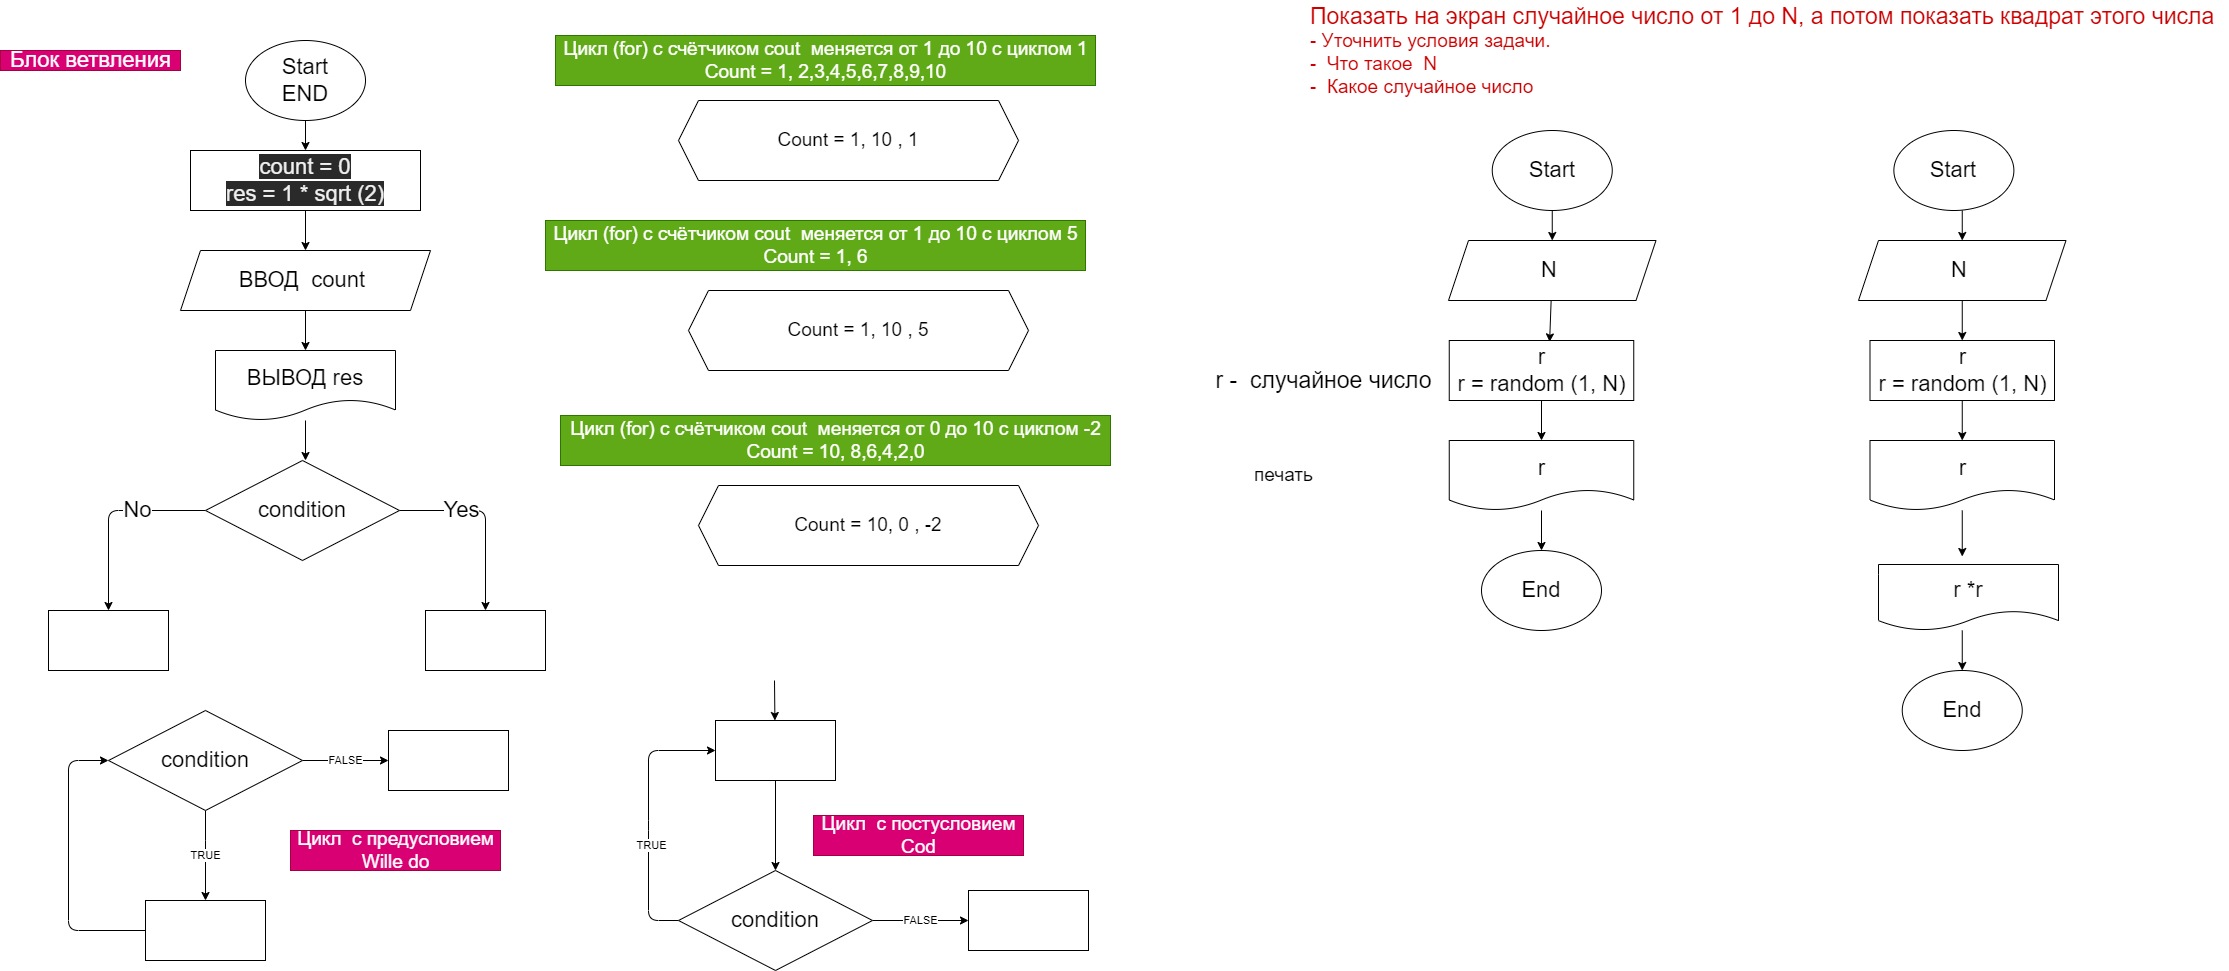

The diagram above was exported from draw.io. Its source (the exported page's mxGraphModel, read from the mxfile embedded in the PNG):
<mxGraphModel dx="804" dy="94" grid="1" gridSize="10" guides="1" tooltips="1" connect="1" arrows="1" fold="1" page="1" pageScale="1" pageWidth="1169" pageHeight="827" math="0" shadow="0">
  <root>
    <mxCell id="0" />
    <mxCell id="1" parent="0" />
    <mxCell id="37" style="edgeStyle=none;html=1;" parent="1" source="2" target="13" edge="1">
      <mxGeometry relative="1" as="geometry" />
    </mxCell>
    <mxCell id="2" value="&lt;font style=&quot;font-size: 22px&quot;&gt;Start&lt;br&gt;END&lt;br&gt;&lt;/font&gt;" style="ellipse;whiteSpace=wrap;html=1;fontSize=22;" parent="1" vertex="1">
      <mxGeometry x="277" y="50" width="120" height="80" as="geometry" />
    </mxCell>
    <mxCell id="45" style="edgeStyle=none;html=1;entryX=0.5;entryY=0;entryDx=0;entryDy=0;" parent="1" source="3" target="5" edge="1">
      <mxGeometry relative="1" as="geometry" />
    </mxCell>
    <mxCell id="3" value="ВВОД&amp;nbsp; count&amp;nbsp;" style="shape=parallelogram;perimeter=parallelogramPerimeter;whiteSpace=wrap;html=1;fixedSize=1;fontSize=22;" parent="1" vertex="1">
      <mxGeometry x="212" y="260" width="250" height="60" as="geometry" />
    </mxCell>
    <mxCell id="8oIf1OQeZqu5KsTRooK5-70" style="edgeStyle=none;html=1;fontSize=18;" parent="1" source="5" edge="1">
      <mxGeometry relative="1" as="geometry">
        <mxPoint x="337" y="470" as="targetPoint" />
      </mxGeometry>
    </mxCell>
    <mxCell id="5" value="&lt;font style=&quot;font-size: 22px&quot;&gt;ВЫВОД &lt;/font&gt;&lt;font style=&quot;font-size: 22px&quot;&gt;res&lt;/font&gt;" style="shape=document;whiteSpace=wrap;html=1;boundedLbl=1;fontSize=29;" parent="1" vertex="1">
      <mxGeometry x="247" y="360" width="180" height="70" as="geometry" />
    </mxCell>
    <mxCell id="2QZzQ6guTPs20zfZm0m--61" style="edgeStyle=none;html=1;entryX=0.5;entryY=0;entryDx=0;entryDy=0;fontSize=19;" parent="1" source="13" target="3" edge="1">
      <mxGeometry relative="1" as="geometry" />
    </mxCell>
    <mxCell id="13" value="&#10;&#10;&lt;span style=&quot;color: rgb(240, 240, 240); font-family: helvetica; font-size: 22px; font-style: normal; font-weight: 400; letter-spacing: normal; text-align: center; text-indent: 0px; text-transform: none; word-spacing: 0px; background-color: rgb(42, 42, 42); display: inline; float: none;&quot;&gt;count = 0&lt;/span&gt;&lt;br style=&quot;color: rgb(240, 240, 240); font-family: helvetica; font-size: 22px; font-style: normal; font-weight: 400; letter-spacing: normal; text-align: center; text-indent: 0px; text-transform: none; word-spacing: 0px; background-color: rgb(42, 42, 42);&quot;&gt;&lt;span style=&quot;color: rgb(240, 240, 240); font-family: helvetica; font-size: 22px; font-style: normal; font-weight: 400; letter-spacing: normal; text-align: center; text-indent: 0px; text-transform: none; word-spacing: 0px; background-color: rgb(42, 42, 42); display: inline; float: none;&quot;&gt;res = 1 * sqrt (2)&lt;/span&gt;&#10;&#10;" style="rounded=0;whiteSpace=wrap;html=1;fontSize=22;" parent="1" vertex="1">
      <mxGeometry x="222" y="160" width="230" height="60" as="geometry" />
    </mxCell>
    <mxCell id="18" value="No" style="edgeStyle=none;html=1;entryX=0.5;entryY=0;entryDx=0;entryDy=0;fontSize=22;" parent="1" source="15" target="17" edge="1">
      <mxGeometry x="-0.3103" relative="1" as="geometry">
        <Array as="points">
          <mxPoint x="140" y="520" />
        </Array>
        <mxPoint as="offset" />
      </mxGeometry>
    </mxCell>
    <mxCell id="19" value="Yes" style="edgeStyle=none;html=1;entryX=0.5;entryY=0;entryDx=0;entryDy=0;fontSize=22;" parent="1" source="15" target="16" edge="1">
      <mxGeometry x="-0.3287" relative="1" as="geometry">
        <Array as="points">
          <mxPoint x="517" y="520" />
        </Array>
        <mxPoint as="offset" />
      </mxGeometry>
    </mxCell>
    <mxCell id="15" value="condition" style="rhombus;whiteSpace=wrap;html=1;fontSize=22;" parent="1" vertex="1">
      <mxGeometry x="237" y="470" width="194" height="100" as="geometry" />
    </mxCell>
    <mxCell id="16" value="" style="whiteSpace=wrap;html=1;fontSize=22;" parent="1" vertex="1">
      <mxGeometry x="457" y="620" width="120" height="60" as="geometry" />
    </mxCell>
    <mxCell id="17" value="" style="whiteSpace=wrap;html=1;fontSize=22;" parent="1" vertex="1">
      <mxGeometry x="80" y="620" width="120" height="60" as="geometry" />
    </mxCell>
    <mxCell id="24" value="TRUE" style="edgeStyle=none;html=1;entryX=0.5;entryY=0;entryDx=0;entryDy=0;" parent="1" source="20" target="23" edge="1">
      <mxGeometry relative="1" as="geometry">
        <Array as="points">
          <mxPoint x="237" y="860" />
        </Array>
      </mxGeometry>
    </mxCell>
    <mxCell id="47" value="FALSE" style="edgeStyle=none;html=1;entryX=0;entryY=0.5;entryDx=0;entryDy=0;" parent="1" source="20" target="46" edge="1">
      <mxGeometry relative="1" as="geometry" />
    </mxCell>
    <mxCell id="20" value="condition" style="rhombus;whiteSpace=wrap;html=1;fontSize=22;" parent="1" vertex="1">
      <mxGeometry x="140" y="720" width="194" height="100" as="geometry" />
    </mxCell>
    <mxCell id="25" style="edgeStyle=none;html=1;entryX=0;entryY=0.5;entryDx=0;entryDy=0;" parent="1" source="23" target="20" edge="1">
      <mxGeometry relative="1" as="geometry">
        <Array as="points">
          <mxPoint x="100" y="940" />
          <mxPoint x="100" y="770" />
        </Array>
      </mxGeometry>
    </mxCell>
    <mxCell id="23" value="" style="whiteSpace=wrap;html=1;fontSize=22;" parent="1" vertex="1">
      <mxGeometry x="177" y="910" width="120" height="60" as="geometry" />
    </mxCell>
    <mxCell id="26" value="&lt;font style=&quot;font-size: 19px&quot;&gt;Цикл&amp;nbsp; с предусловием&lt;br&gt;Wille do&lt;/font&gt;" style="text;html=1;align=center;verticalAlign=middle;resizable=0;points=[];autosize=1;strokeColor=#A50040;fillColor=#d80073;fontColor=#ffffff;" parent="1" vertex="1">
      <mxGeometry x="322" y="840" width="210" height="40" as="geometry" />
    </mxCell>
    <mxCell id="31" style="edgeStyle=none;html=1;entryX=0;entryY=0.5;entryDx=0;entryDy=0;" parent="1" source="28" target="30" edge="1">
      <mxGeometry relative="1" as="geometry">
        <Array as="points">
          <mxPoint x="680" y="930" />
          <mxPoint x="680" y="840" />
          <mxPoint x="680" y="760" />
        </Array>
      </mxGeometry>
    </mxCell>
    <mxCell id="50" value="TRUE" style="edgeLabel;html=1;align=center;verticalAlign=middle;resizable=0;points=[];" parent="31" vertex="1" connectable="0">
      <mxGeometry x="-0.2078" y="-2" relative="1" as="geometry">
        <mxPoint as="offset" />
      </mxGeometry>
    </mxCell>
    <mxCell id="49" value="FALSE" style="edgeStyle=none;html=1;entryX=0;entryY=0.5;entryDx=0;entryDy=0;" parent="1" source="28" target="48" edge="1">
      <mxGeometry relative="1" as="geometry">
        <Array as="points">
          <mxPoint x="950" y="930" />
        </Array>
      </mxGeometry>
    </mxCell>
    <mxCell id="28" value="condition" style="rhombus;whiteSpace=wrap;html=1;fontSize=22;" parent="1" vertex="1">
      <mxGeometry x="710" y="880" width="194" height="100" as="geometry" />
    </mxCell>
    <mxCell id="32" style="edgeStyle=none;html=1;entryX=0.5;entryY=0;entryDx=0;entryDy=0;" parent="1" source="30" target="28" edge="1">
      <mxGeometry relative="1" as="geometry" />
    </mxCell>
    <mxCell id="33" style="edgeStyle=none;html=1;exitX=0.5;exitY=0;exitDx=0;exitDy=0;exitPerimeter=0;entryX=0.5;entryY=0;entryDx=0;entryDy=0;" parent="1" source="30" target="30" edge="1">
      <mxGeometry relative="1" as="geometry">
        <mxPoint x="807" y="670" as="targetPoint" />
      </mxGeometry>
    </mxCell>
    <mxCell id="30" value="" style="whiteSpace=wrap;html=1;fontSize=22;" parent="1" vertex="1">
      <mxGeometry x="747" y="730" width="120" height="60" as="geometry" />
    </mxCell>
    <mxCell id="35" style="edgeStyle=none;html=1;entryX=0.5;entryY=0;entryDx=0;entryDy=0;" parent="1" edge="1">
      <mxGeometry relative="1" as="geometry">
        <mxPoint x="806" y="690" as="sourcePoint" />
        <mxPoint x="806.41" y="730" as="targetPoint" />
      </mxGeometry>
    </mxCell>
    <mxCell id="36" value="&lt;font style=&quot;font-size: 19px&quot;&gt;Цикл&amp;nbsp; с постусловием&lt;br&gt;Cod&lt;br&gt;&lt;/font&gt;" style="text;html=1;align=center;verticalAlign=middle;resizable=0;points=[];autosize=1;strokeColor=#A50040;fillColor=#d80073;fontColor=#ffffff;" parent="1" vertex="1">
      <mxGeometry x="845" y="825" width="210" height="40" as="geometry" />
    </mxCell>
    <mxCell id="46" value="" style="whiteSpace=wrap;html=1;fontSize=22;" parent="1" vertex="1">
      <mxGeometry x="420" y="740" width="120" height="60" as="geometry" />
    </mxCell>
    <mxCell id="48" value="" style="whiteSpace=wrap;html=1;fontSize=22;" parent="1" vertex="1">
      <mxGeometry x="1000" y="900" width="120" height="60" as="geometry" />
    </mxCell>
    <mxCell id="53" value="&lt;font style=&quot;font-size: 22px&quot;&gt;Блок ветвления&lt;/font&gt;" style="text;html=1;align=center;verticalAlign=middle;resizable=0;points=[];autosize=1;strokeColor=#A50040;fillColor=#d80073;fontColor=#ffffff;" parent="1" vertex="1">
      <mxGeometry x="32" y="60" width="180" height="20" as="geometry" />
    </mxCell>
    <mxCell id="54" value="Count = 1, 10 , 1" style="shape=hexagon;perimeter=hexagonPerimeter2;whiteSpace=wrap;html=1;fixedSize=1;fontSize=19;" parent="1" vertex="1">
      <mxGeometry x="710" y="110" width="340" height="80" as="geometry" />
    </mxCell>
    <mxCell id="55" value="Цикл (for) с счётчиком cout&amp;nbsp; меняется от 1 до 10 с циклом 1&lt;br&gt;Count = 1, 2,3,4,5,6,7,8,9,10" style="text;html=1;align=center;verticalAlign=middle;resizable=0;points=[];autosize=1;strokeColor=#2D7600;fillColor=#60a917;fontSize=19;fontColor=#ffffff;" parent="1" vertex="1">
      <mxGeometry x="587" y="45" width="540" height="50" as="geometry" />
    </mxCell>
    <mxCell id="56" value="Count = 1, 10 , 5" style="shape=hexagon;perimeter=hexagonPerimeter2;whiteSpace=wrap;html=1;fixedSize=1;fontSize=19;" parent="1" vertex="1">
      <mxGeometry x="720" y="300" width="340" height="80" as="geometry" />
    </mxCell>
    <mxCell id="57" value="Цикл (for)&amp;nbsp;с счётчиком cout&amp;nbsp; меняется от 1 до 10 с циклом 5&lt;br&gt;Count = 1, 6" style="text;html=1;align=center;verticalAlign=middle;resizable=0;points=[];autosize=1;strokeColor=#2D7600;fillColor=#60a917;fontSize=19;fontColor=#ffffff;" parent="1" vertex="1">
      <mxGeometry x="577" y="230" width="540" height="50" as="geometry" />
    </mxCell>
    <mxCell id="58" value="Count = 10, 0 , -2" style="shape=hexagon;perimeter=hexagonPerimeter2;whiteSpace=wrap;html=1;fixedSize=1;fontSize=19;" parent="1" vertex="1">
      <mxGeometry x="730" y="495" width="340" height="80" as="geometry" />
    </mxCell>
    <mxCell id="59" value="Цикл (for)&amp;nbsp;с счётчиком cout&amp;nbsp; меняется от 0 до 10 с циклом -2&lt;br&gt;Count = 10, 8,6,4,2,0" style="text;html=1;align=center;verticalAlign=middle;resizable=0;points=[];autosize=1;strokeColor=#2D7600;fillColor=#60a917;fontSize=19;fontColor=#ffffff;" parent="1" vertex="1">
      <mxGeometry x="592" y="425" width="550" height="50" as="geometry" />
    </mxCell>
    <mxCell id="3XVEK-LTwDlNHms-GG58-60" value="&lt;font color=&quot;#cc0000&quot;&gt;&lt;font style=&quot;font-size: 23px&quot;&gt;Показать на экран случайное число от 1 до N, а потом показать квадрат этого числа&lt;br&gt;&lt;/font&gt;&lt;span&gt;- Уточнить условия задачи.&lt;/span&gt;&lt;br&gt;&lt;span&gt;-&amp;nbsp; Что такое&amp;nbsp; N&lt;/span&gt;&lt;br&gt;&lt;span&gt;-&amp;nbsp; Какое случайное число&lt;/span&gt;&lt;/font&gt;" style="text;html=1;align=left;verticalAlign=middle;resizable=0;points=[];autosize=1;fontSize=19;rotation=0;shadow=0;" parent="1" vertex="1">
      <mxGeometry x="1340" y="10" width="920" height="100" as="geometry" />
    </mxCell>
    <mxCell id="3XVEK-LTwDlNHms-GG58-61" value="" style="edgeStyle=none;html=1;fontSize=19;" parent="1" source="3XVEK-LTwDlNHms-GG58-62" target="3XVEK-LTwDlNHms-GG58-64" edge="1">
      <mxGeometry relative="1" as="geometry" />
    </mxCell>
    <mxCell id="3XVEK-LTwDlNHms-GG58-62" value="&lt;font style=&quot;font-size: 22px&quot;&gt;Start&lt;br&gt;&lt;/font&gt;" style="ellipse;whiteSpace=wrap;html=1;fontSize=22;" parent="1" vertex="1">
      <mxGeometry x="1523.75" y="140" width="120" height="80" as="geometry" />
    </mxCell>
    <mxCell id="3XVEK-LTwDlNHms-GG58-63" style="edgeStyle=none;html=1;entryX=0.544;entryY=0.023;entryDx=0;entryDy=0;entryPerimeter=0;fontSize=19;" parent="1" source="3XVEK-LTwDlNHms-GG58-64" target="3XVEK-LTwDlNHms-GG58-68" edge="1">
      <mxGeometry relative="1" as="geometry" />
    </mxCell>
    <mxCell id="3XVEK-LTwDlNHms-GG58-64" value="N&amp;nbsp;" style="shape=parallelogram;perimeter=parallelogramPerimeter;whiteSpace=wrap;html=1;fixedSize=1;fontSize=22;" parent="1" vertex="1">
      <mxGeometry x="1480" y="250" width="207.5" height="60" as="geometry" />
    </mxCell>
    <mxCell id="3XVEK-LTwDlNHms-GG58-65" style="edgeStyle=none;html=1;entryX=0.5;entryY=0;entryDx=0;entryDy=0;fontSize=19;" parent="1" source="3XVEK-LTwDlNHms-GG58-66" target="3XVEK-LTwDlNHms-GG58-70" edge="1">
      <mxGeometry relative="1" as="geometry" />
    </mxCell>
    <mxCell id="3XVEK-LTwDlNHms-GG58-66" value="&lt;span style=&quot;font-size: 22px&quot;&gt;r&lt;/span&gt;" style="shape=document;whiteSpace=wrap;html=1;boundedLbl=1;fontSize=29;" parent="1" vertex="1">
      <mxGeometry x="1480.75" y="450" width="184.5" height="70" as="geometry" />
    </mxCell>
    <mxCell id="3XVEK-LTwDlNHms-GG58-67" style="edgeStyle=none;html=1;entryX=0.5;entryY=0;entryDx=0;entryDy=0;fontSize=19;" parent="1" source="3XVEK-LTwDlNHms-GG58-68" target="3XVEK-LTwDlNHms-GG58-66" edge="1">
      <mxGeometry relative="1" as="geometry" />
    </mxCell>
    <mxCell id="3XVEK-LTwDlNHms-GG58-68" value="r&lt;br&gt;r = random (1, N)" style="rounded=0;whiteSpace=wrap;html=1;fontSize=22;" parent="1" vertex="1">
      <mxGeometry x="1480.75" y="350" width="184.5" height="60" as="geometry" />
    </mxCell>
    <mxCell id="3XVEK-LTwDlNHms-GG58-69" value="печать" style="text;html=1;align=center;verticalAlign=middle;resizable=0;points=[];autosize=1;strokeColor=none;fillColor=none;fontSize=19;" parent="1" vertex="1">
      <mxGeometry x="1280" y="470" width="70" height="30" as="geometry" />
    </mxCell>
    <mxCell id="3XVEK-LTwDlNHms-GG58-70" value="&lt;font style=&quot;font-size: 22px&quot;&gt;End&lt;br&gt;&lt;/font&gt;" style="ellipse;whiteSpace=wrap;html=1;fontSize=22;" parent="1" vertex="1">
      <mxGeometry x="1513" y="560" width="120" height="80" as="geometry" />
    </mxCell>
    <mxCell id="3XVEK-LTwDlNHms-GG58-71" value="r -&amp;nbsp; случайное число" style="text;html=1;align=center;verticalAlign=middle;resizable=0;points=[];autosize=1;strokeColor=none;fillColor=none;fontSize=23;" parent="1" vertex="1">
      <mxGeometry x="1240" y="375" width="230" height="30" as="geometry" />
    </mxCell>
    <mxCell id="60" value="" style="edgeStyle=none;html=1;fontSize=19;" parent="1" target="63" edge="1">
      <mxGeometry relative="1" as="geometry">
        <mxPoint x="1993.75" y="220" as="sourcePoint" />
      </mxGeometry>
    </mxCell>
    <mxCell id="61" value="&lt;font style=&quot;font-size: 22px&quot;&gt;Start&lt;br&gt;&lt;/font&gt;" style="ellipse;whiteSpace=wrap;html=1;fontSize=22;" parent="1" vertex="1">
      <mxGeometry x="1925.38" y="140" width="120" height="80" as="geometry" />
    </mxCell>
    <mxCell id="62" style="edgeStyle=none;html=1;entryX=0.5;entryY=0;entryDx=0;entryDy=0;fontSize=19;" parent="1" source="63" target="67" edge="1">
      <mxGeometry relative="1" as="geometry" />
    </mxCell>
    <mxCell id="63" value="N&amp;nbsp;" style="shape=parallelogram;perimeter=parallelogramPerimeter;whiteSpace=wrap;html=1;fixedSize=1;fontSize=22;" parent="1" vertex="1">
      <mxGeometry x="1890" y="250" width="207.5" height="60" as="geometry" />
    </mxCell>
    <mxCell id="64" style="edgeStyle=none;html=1;entryX=0.5;entryY=0;entryDx=0;entryDy=0;fontSize=19;" parent="1" target="68" edge="1">
      <mxGeometry relative="1" as="geometry">
        <mxPoint x="1993.75" y="640" as="sourcePoint" />
      </mxGeometry>
    </mxCell>
    <mxCell id="70" style="edgeStyle=none;html=1;" parent="1" source="65" edge="1">
      <mxGeometry relative="1" as="geometry">
        <mxPoint x="1993.75" y="566" as="targetPoint" />
      </mxGeometry>
    </mxCell>
    <mxCell id="65" value="&lt;span style=&quot;font-size: 22px&quot;&gt;r&lt;/span&gt;" style="shape=document;whiteSpace=wrap;html=1;boundedLbl=1;fontSize=29;" parent="1" vertex="1">
      <mxGeometry x="1901.5" y="450" width="184.5" height="70" as="geometry" />
    </mxCell>
    <mxCell id="66" style="edgeStyle=none;html=1;entryX=0.5;entryY=0;entryDx=0;entryDy=0;fontSize=19;" parent="1" source="67" target="65" edge="1">
      <mxGeometry relative="1" as="geometry" />
    </mxCell>
    <mxCell id="67" value="r&lt;br&gt;r = random (1, N)" style="rounded=0;whiteSpace=wrap;html=1;fontSize=22;" parent="1" vertex="1">
      <mxGeometry x="1901.5" y="350" width="184.5" height="60" as="geometry" />
    </mxCell>
    <mxCell id="68" value="&lt;font style=&quot;font-size: 22px&quot;&gt;End&lt;br&gt;&lt;/font&gt;" style="ellipse;whiteSpace=wrap;html=1;fontSize=22;" parent="1" vertex="1">
      <mxGeometry x="1933.75" y="680" width="120" height="80" as="geometry" />
    </mxCell>
    <mxCell id="69" value="&lt;span style=&quot;font-size: 22px&quot;&gt;r *r&lt;br&gt;&lt;/span&gt;" style="shape=document;whiteSpace=wrap;html=1;boundedLbl=1;fontSize=29;" parent="1" vertex="1">
      <mxGeometry x="1910" y="574" width="180" height="66" as="geometry" />
    </mxCell>
  </root>
</mxGraphModel>